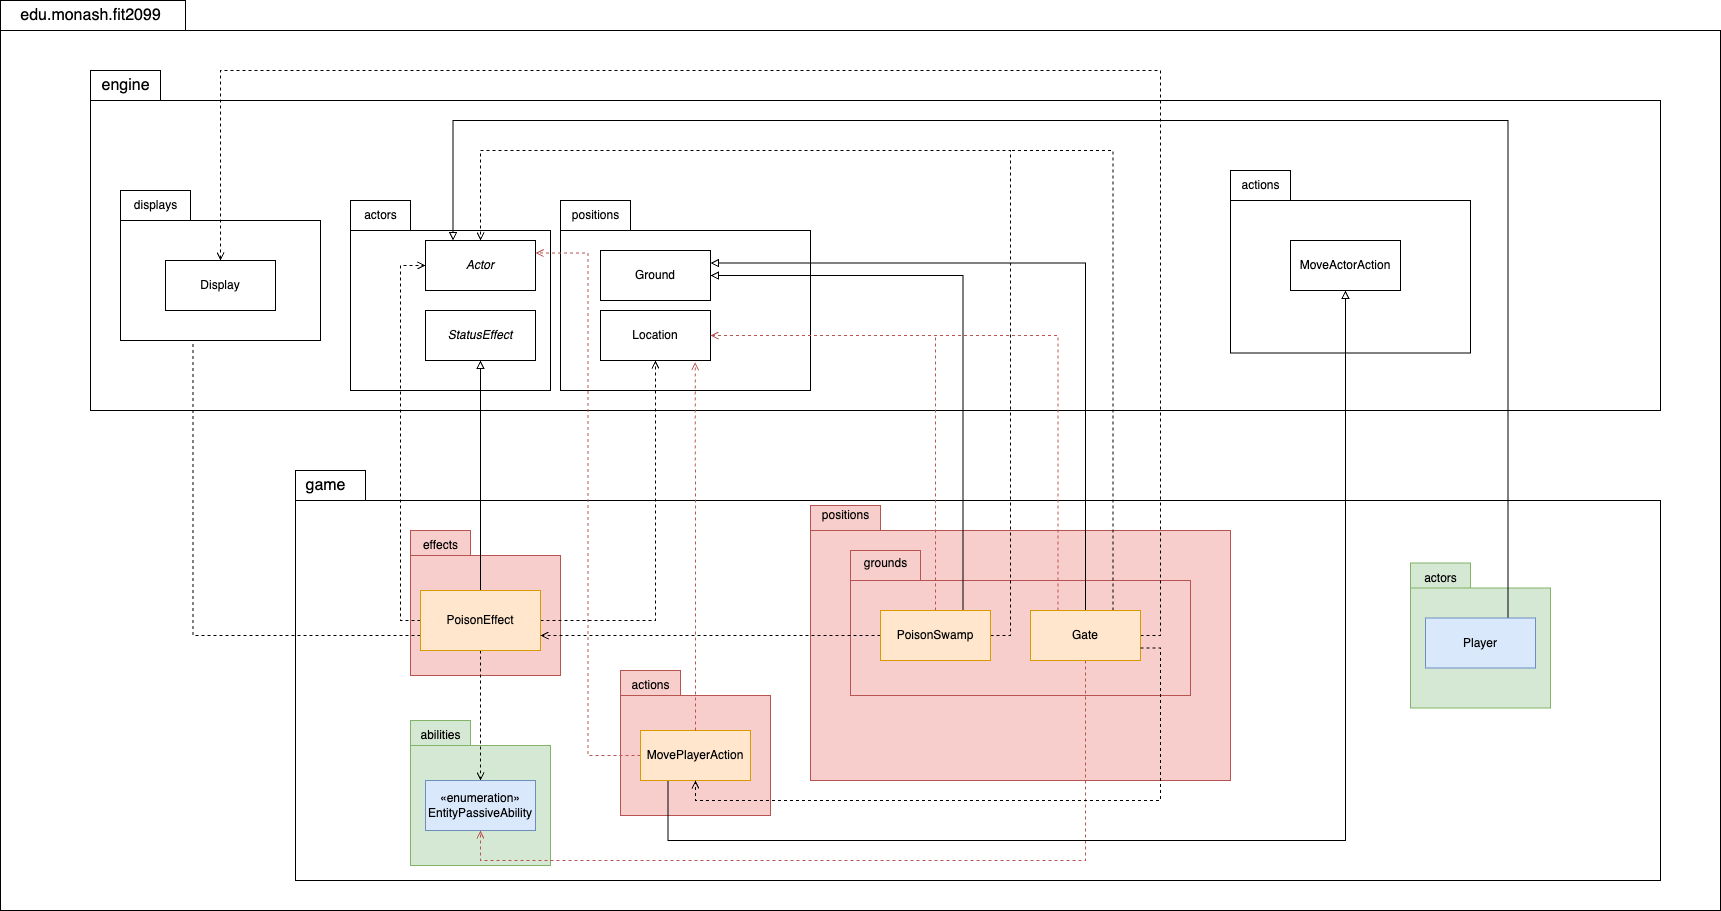

The diagram above was exported from draw.io. Its source (the exported page's mxGraphModel, read from the mxfile embedded in the PNG):
<mxGraphModel dx="1474" dy="887" grid="1" gridSize="10" guides="1" tooltips="1" connect="1" arrows="1" fold="1" page="0" pageScale="1" pageWidth="827" pageHeight="1169" math="0" shadow="0">
  <root>
    <mxCell id="0" />
    <mxCell id="1" parent="0" />
    <mxCell id="u0L1qFR6Ocz8tHO9ou-7-10" value="" style="shape=folder;fontStyle=1;spacingTop=10;tabWidth=185;tabHeight=30;tabPosition=left;html=1;whiteSpace=wrap;" parent="1" vertex="1">
      <mxGeometry x="-710" y="-20" width="1720" height="910" as="geometry" />
    </mxCell>
    <mxCell id="u0L1qFR6Ocz8tHO9ou-7-8" value="" style="shape=folder;fontStyle=1;spacingTop=10;tabWidth=70;tabHeight=30;tabPosition=left;html=1;whiteSpace=wrap;" parent="1" vertex="1">
      <mxGeometry x="-415" y="450" width="1365" height="410" as="geometry" />
    </mxCell>
    <mxCell id="NFQB5ZFE7Tj0PkMjUzIm-13" value="" style="shape=folder;fontStyle=1;spacingTop=10;tabWidth=60;tabHeight=25;tabPosition=left;html=1;whiteSpace=wrap;fillColor=#f8cecc;strokeColor=#b85450;" parent="1" vertex="1">
      <mxGeometry x="-300" y="510" width="150" height="145" as="geometry" />
    </mxCell>
    <mxCell id="u0L1qFR6Ocz8tHO9ou-7-2" value="" style="shape=folder;fontStyle=1;spacingTop=10;tabWidth=70;tabHeight=30;tabPosition=left;html=1;whiteSpace=wrap;" parent="1" vertex="1">
      <mxGeometry x="-620" y="50" width="1570" height="340" as="geometry" />
    </mxCell>
    <mxCell id="NFQB5ZFE7Tj0PkMjUzIm-5" value="" style="shape=folder;fontStyle=1;spacingTop=10;tabWidth=60;tabHeight=30;tabPosition=left;html=1;whiteSpace=wrap;" parent="1" vertex="1">
      <mxGeometry x="-360" y="180" width="200" height="190" as="geometry" />
    </mxCell>
    <mxCell id="u0L1qFR6Ocz8tHO9ou-7-4" value="engine" style="text;html=1;align=center;verticalAlign=middle;resizable=0;points=[];autosize=1;strokeColor=none;fillColor=none;fontSize=16;" parent="1" vertex="1">
      <mxGeometry x="-620" y="50" width="70" height="30" as="geometry" />
    </mxCell>
    <mxCell id="u0L1qFR6Ocz8tHO9ou-7-9" value="game" style="text;html=1;align=center;verticalAlign=middle;resizable=0;points=[];autosize=1;strokeColor=none;fillColor=none;fontSize=16;" parent="1" vertex="1">
      <mxGeometry x="-415" y="450" width="60" height="30" as="geometry" />
    </mxCell>
    <mxCell id="u0L1qFR6Ocz8tHO9ou-7-11" value="edu.monash.fit2099" style="text;html=1;align=center;verticalAlign=middle;resizable=0;points=[];autosize=1;strokeColor=none;fillColor=none;fontSize=16;" parent="1" vertex="1">
      <mxGeometry x="-700" y="-20" width="160" height="30" as="geometry" />
    </mxCell>
    <mxCell id="NFQB5ZFE7Tj0PkMjUzIm-3" style="edgeStyle=orthogonalEdgeStyle;rounded=0;orthogonalLoop=1;jettySize=auto;html=1;exitX=0.5;exitY=0;exitDx=0;exitDy=0;entryX=0.5;entryY=1;entryDx=0;entryDy=0;endArrow=block;endFill=0;" parent="1" source="NFQB5ZFE7Tj0PkMjUzIm-1" target="NFQB5ZFE7Tj0PkMjUzIm-2" edge="1">
      <mxGeometry relative="1" as="geometry" />
    </mxCell>
    <mxCell id="NFQB5ZFE7Tj0PkMjUzIm-8" value="" style="shape=folder;fontStyle=1;spacingTop=10;tabWidth=70;tabHeight=30;tabPosition=left;html=1;whiteSpace=wrap;" parent="1" vertex="1">
      <mxGeometry x="-150" y="180" width="250" height="190" as="geometry" />
    </mxCell>
    <mxCell id="NFQB5ZFE7Tj0PkMjUzIm-10" style="edgeStyle=orthogonalEdgeStyle;rounded=0;orthogonalLoop=1;jettySize=auto;html=1;exitX=1;exitY=0.5;exitDx=0;exitDy=0;entryX=0.5;entryY=1;entryDx=0;entryDy=0;dashed=1;endArrow=open;endFill=0;" parent="1" source="NFQB5ZFE7Tj0PkMjUzIm-1" target="NFQB5ZFE7Tj0PkMjUzIm-4" edge="1">
      <mxGeometry relative="1" as="geometry" />
    </mxCell>
    <mxCell id="NFQB5ZFE7Tj0PkMjUzIm-16" value="" style="shape=folder;fontStyle=1;spacingTop=10;tabWidth=60;tabHeight=25;tabPosition=left;html=1;whiteSpace=wrap;fillColor=#d5e8d4;strokeColor=#82b366;" parent="1" vertex="1">
      <mxGeometry x="-300" y="700" width="140" height="145" as="geometry" />
    </mxCell>
    <mxCell id="NFQB5ZFE7Tj0PkMjUzIm-12" style="edgeStyle=orthogonalEdgeStyle;rounded=0;orthogonalLoop=1;jettySize=auto;html=1;exitX=0;exitY=0.5;exitDx=0;exitDy=0;entryX=0;entryY=0.5;entryDx=0;entryDy=0;dashed=1;endArrow=open;endFill=0;" parent="1" source="NFQB5ZFE7Tj0PkMjUzIm-1" target="NFQB5ZFE7Tj0PkMjUzIm-11" edge="1">
      <mxGeometry relative="1" as="geometry">
        <Array as="points">
          <mxPoint x="-310" y="600" />
          <mxPoint x="-310" y="245" />
        </Array>
      </mxGeometry>
    </mxCell>
    <mxCell id="NFQB5ZFE7Tj0PkMjUzIm-21" style="edgeStyle=orthogonalEdgeStyle;rounded=0;orthogonalLoop=1;jettySize=auto;html=1;exitX=0.5;exitY=1;exitDx=0;exitDy=0;entryX=0.5;entryY=0;entryDx=0;entryDy=0;dashed=1;endArrow=open;endFill=0;" parent="1" source="NFQB5ZFE7Tj0PkMjUzIm-1" target="NFQB5ZFE7Tj0PkMjUzIm-19" edge="1">
      <mxGeometry relative="1" as="geometry" />
    </mxCell>
    <mxCell id="OCoq61v-T0Kutbi7nJkG-4" style="edgeStyle=orthogonalEdgeStyle;rounded=0;orthogonalLoop=1;jettySize=auto;html=1;exitX=0;exitY=0.75;exitDx=0;exitDy=0;entryX=0.25;entryY=1;entryDx=0;entryDy=0;dashed=1;endArrow=open;endFill=0;" parent="1" source="NFQB5ZFE7Tj0PkMjUzIm-1" target="OCoq61v-T0Kutbi7nJkG-3" edge="1">
      <mxGeometry relative="1" as="geometry" />
    </mxCell>
    <mxCell id="NFQB5ZFE7Tj0PkMjUzIm-1" value="PoisonEffect" style="rounded=0;whiteSpace=wrap;html=1;fillColor=#ffe6cc;strokeColor=#d79b00;" parent="1" vertex="1">
      <mxGeometry x="-290" y="570" width="120" height="60" as="geometry" />
    </mxCell>
    <mxCell id="NFQB5ZFE7Tj0PkMjUzIm-2" value="&lt;i&gt;StatusEffect&lt;/i&gt;" style="html=1;whiteSpace=wrap;" parent="1" vertex="1">
      <mxGeometry x="-285" y="290" width="110" height="50" as="geometry" />
    </mxCell>
    <mxCell id="NFQB5ZFE7Tj0PkMjUzIm-4" value="Location" style="html=1;whiteSpace=wrap;" parent="1" vertex="1">
      <mxGeometry x="-110" y="290" width="110" height="50" as="geometry" />
    </mxCell>
    <mxCell id="NFQB5ZFE7Tj0PkMjUzIm-7" value="actors" style="text;html=1;align=center;verticalAlign=middle;resizable=0;points=[];autosize=1;strokeColor=none;fillColor=none;" parent="1" vertex="1">
      <mxGeometry x="-360" y="180" width="60" height="30" as="geometry" />
    </mxCell>
    <mxCell id="NFQB5ZFE7Tj0PkMjUzIm-9" value="positions" style="text;html=1;align=center;verticalAlign=middle;resizable=0;points=[];autosize=1;strokeColor=none;fillColor=none;" parent="1" vertex="1">
      <mxGeometry x="-150" y="180" width="70" height="30" as="geometry" />
    </mxCell>
    <mxCell id="NFQB5ZFE7Tj0PkMjUzIm-11" value="&lt;i&gt;Actor&lt;/i&gt;" style="html=1;whiteSpace=wrap;" parent="1" vertex="1">
      <mxGeometry x="-285" y="220" width="110" height="50" as="geometry" />
    </mxCell>
    <mxCell id="NFQB5ZFE7Tj0PkMjUzIm-14" value="effects" style="text;html=1;align=center;verticalAlign=middle;resizable=0;points=[];autosize=1;strokeColor=none;fillColor=none;" parent="1" vertex="1">
      <mxGeometry x="-300" y="510" width="60" height="30" as="geometry" />
    </mxCell>
    <mxCell id="NFQB5ZFE7Tj0PkMjUzIm-17" value="abilities" style="text;html=1;align=center;verticalAlign=middle;resizable=0;points=[];autosize=1;strokeColor=none;fillColor=none;" parent="1" vertex="1">
      <mxGeometry x="-300" y="700" width="60" height="30" as="geometry" />
    </mxCell>
    <mxCell id="NFQB5ZFE7Tj0PkMjUzIm-19" value="«enumeration»&lt;br&gt;EntityPassiveAbility" style="html=1;whiteSpace=wrap;fillColor=#dae8fc;strokeColor=#6c8ebf;" parent="1" vertex="1">
      <mxGeometry x="-285" y="760" width="110" height="50" as="geometry" />
    </mxCell>
    <mxCell id="NFQB5ZFE7Tj0PkMjUzIm-29" value="Ground" style="html=1;whiteSpace=wrap;" parent="1" vertex="1">
      <mxGeometry x="-110" y="230" width="110" height="50" as="geometry" />
    </mxCell>
    <mxCell id="NFQB5ZFE7Tj0PkMjUzIm-31" value="" style="shape=folder;fontStyle=1;spacingTop=10;tabWidth=70;tabHeight=25;tabPosition=left;html=1;whiteSpace=wrap;fillColor=#f8cecc;strokeColor=#b85450;" parent="1" vertex="1">
      <mxGeometry x="100" y="485" width="420" height="275" as="geometry" />
    </mxCell>
    <mxCell id="NFQB5ZFE7Tj0PkMjUzIm-32" value="positions" style="text;html=1;align=center;verticalAlign=middle;resizable=0;points=[];autosize=1;strokeColor=none;fillColor=none;" parent="1" vertex="1">
      <mxGeometry x="100" y="480" width="70" height="30" as="geometry" />
    </mxCell>
    <mxCell id="NFQB5ZFE7Tj0PkMjUzIm-33" value="" style="shape=folder;fontStyle=1;spacingTop=10;tabWidth=70;tabHeight=30;tabPosition=left;html=1;whiteSpace=wrap;fillColor=#f8cecc;strokeColor=#b85450;" parent="1" vertex="1">
      <mxGeometry x="140" y="530" width="340" height="145" as="geometry" />
    </mxCell>
    <mxCell id="NFQB5ZFE7Tj0PkMjUzIm-34" value="grounds" style="text;html=1;align=center;verticalAlign=middle;resizable=0;points=[];autosize=1;strokeColor=none;fillColor=none;" parent="1" vertex="1">
      <mxGeometry x="140" y="528" width="70" height="30" as="geometry" />
    </mxCell>
    <mxCell id="NFQB5ZFE7Tj0PkMjUzIm-36" style="edgeStyle=orthogonalEdgeStyle;rounded=0;orthogonalLoop=1;jettySize=auto;html=1;exitX=0.75;exitY=0;exitDx=0;exitDy=0;entryX=1;entryY=0.5;entryDx=0;entryDy=0;endArrow=block;endFill=0;" parent="1" source="NFQB5ZFE7Tj0PkMjUzIm-35" target="NFQB5ZFE7Tj0PkMjUzIm-29" edge="1">
      <mxGeometry relative="1" as="geometry" />
    </mxCell>
    <mxCell id="NFQB5ZFE7Tj0PkMjUzIm-37" style="edgeStyle=orthogonalEdgeStyle;rounded=0;orthogonalLoop=1;jettySize=auto;html=1;exitX=0.5;exitY=0;exitDx=0;exitDy=0;dashed=1;endArrow=none;endFill=0;fillColor=#f8cecc;strokeColor=#b85450;" parent="1" source="NFQB5ZFE7Tj0PkMjUzIm-35" edge="1">
      <mxGeometry relative="1" as="geometry">
        <mxPoint x="225" y="315" as="targetPoint" />
      </mxGeometry>
    </mxCell>
    <mxCell id="NFQB5ZFE7Tj0PkMjUzIm-38" style="edgeStyle=orthogonalEdgeStyle;rounded=0;orthogonalLoop=1;jettySize=auto;html=1;exitX=1;exitY=0.5;exitDx=0;exitDy=0;dashed=1;endArrow=open;endFill=0;entryX=0.5;entryY=0;entryDx=0;entryDy=0;" parent="1" source="NFQB5ZFE7Tj0PkMjUzIm-35" target="NFQB5ZFE7Tj0PkMjUzIm-11" edge="1">
      <mxGeometry relative="1" as="geometry">
        <Array as="points">
          <mxPoint x="300" y="615" />
          <mxPoint x="300" y="130" />
          <mxPoint x="-230" y="130" />
        </Array>
        <mxPoint x="300" y="130" as="targetPoint" />
      </mxGeometry>
    </mxCell>
    <mxCell id="NFQB5ZFE7Tj0PkMjUzIm-39" style="edgeStyle=orthogonalEdgeStyle;rounded=0;orthogonalLoop=1;jettySize=auto;html=1;exitX=0;exitY=0.5;exitDx=0;exitDy=0;entryX=1;entryY=0.75;entryDx=0;entryDy=0;endArrow=open;endFill=0;dashed=1;" parent="1" source="NFQB5ZFE7Tj0PkMjUzIm-35" target="NFQB5ZFE7Tj0PkMjUzIm-1" edge="1">
      <mxGeometry relative="1" as="geometry" />
    </mxCell>
    <mxCell id="NFQB5ZFE7Tj0PkMjUzIm-35" value="PoisonSwamp" style="html=1;whiteSpace=wrap;fillColor=#ffe6cc;strokeColor=#d79b00;" parent="1" vertex="1">
      <mxGeometry x="170" y="590" width="110" height="50" as="geometry" />
    </mxCell>
    <mxCell id="OCoq61v-T0Kutbi7nJkG-1" value="" style="shape=folder;fontStyle=1;spacingTop=10;tabWidth=70;tabHeight=30;tabPosition=left;html=1;whiteSpace=wrap;" parent="1" vertex="1">
      <mxGeometry x="-590" y="170" width="200" height="150" as="geometry" />
    </mxCell>
    <mxCell id="OCoq61v-T0Kutbi7nJkG-2" value="displays" style="text;html=1;align=center;verticalAlign=middle;resizable=0;points=[];autosize=1;strokeColor=none;fillColor=none;" parent="1" vertex="1">
      <mxGeometry x="-590" y="170" width="70" height="30" as="geometry" />
    </mxCell>
    <mxCell id="OCoq61v-T0Kutbi7nJkG-3" value="Display" style="html=1;whiteSpace=wrap;" parent="1" vertex="1">
      <mxGeometry x="-545" y="240" width="110" height="50" as="geometry" />
    </mxCell>
    <mxCell id="OCoq61v-T0Kutbi7nJkG-8" style="edgeStyle=orthogonalEdgeStyle;rounded=0;orthogonalLoop=1;jettySize=auto;html=1;exitX=0.5;exitY=0;exitDx=0;exitDy=0;entryX=1;entryY=0.25;entryDx=0;entryDy=0;endArrow=block;endFill=0;" parent="1" source="OCoq61v-T0Kutbi7nJkG-7" target="NFQB5ZFE7Tj0PkMjUzIm-29" edge="1">
      <mxGeometry relative="1" as="geometry" />
    </mxCell>
    <mxCell id="OCoq61v-T0Kutbi7nJkG-11" style="edgeStyle=orthogonalEdgeStyle;rounded=0;orthogonalLoop=1;jettySize=auto;html=1;exitX=1;exitY=0.5;exitDx=0;exitDy=0;entryX=0.5;entryY=0;entryDx=0;entryDy=0;dashed=1;endArrow=open;endFill=0;" parent="1" source="OCoq61v-T0Kutbi7nJkG-7" target="OCoq61v-T0Kutbi7nJkG-3" edge="1">
      <mxGeometry relative="1" as="geometry">
        <Array as="points">
          <mxPoint x="450" y="615" />
          <mxPoint x="450" y="50" />
          <mxPoint x="-490" y="50" />
        </Array>
      </mxGeometry>
    </mxCell>
    <mxCell id="0FiXnN3K62CPuydifd_z-10" style="edgeStyle=orthogonalEdgeStyle;rounded=0;orthogonalLoop=1;jettySize=auto;html=1;exitX=0.25;exitY=0;exitDx=0;exitDy=0;entryX=1;entryY=0.5;entryDx=0;entryDy=0;dashed=1;endArrow=open;endFill=0;fillColor=#f8cecc;strokeColor=#b85450;" parent="1" source="OCoq61v-T0Kutbi7nJkG-7" target="NFQB5ZFE7Tj0PkMjUzIm-4" edge="1">
      <mxGeometry relative="1" as="geometry" />
    </mxCell>
    <mxCell id="0FiXnN3K62CPuydifd_z-11" style="edgeStyle=orthogonalEdgeStyle;rounded=0;orthogonalLoop=1;jettySize=auto;html=1;exitX=0.75;exitY=0;exitDx=0;exitDy=0;dashed=1;endArrow=none;endFill=0;" parent="1" source="OCoq61v-T0Kutbi7nJkG-7" edge="1">
      <mxGeometry relative="1" as="geometry">
        <mxPoint x="300" y="130" as="targetPoint" />
        <Array as="points">
          <mxPoint x="403" y="130" />
        </Array>
      </mxGeometry>
    </mxCell>
    <mxCell id="QWMdUx1cOfa487uMUwZ2-1" style="edgeStyle=orthogonalEdgeStyle;rounded=0;orthogonalLoop=1;jettySize=auto;html=1;exitX=0.5;exitY=1;exitDx=0;exitDy=0;entryX=0.5;entryY=1;entryDx=0;entryDy=0;dashed=1;endArrow=open;endFill=0;fillColor=#f8cecc;strokeColor=#b85450;" edge="1" parent="1" source="OCoq61v-T0Kutbi7nJkG-7" target="NFQB5ZFE7Tj0PkMjUzIm-19">
      <mxGeometry relative="1" as="geometry">
        <Array as="points">
          <mxPoint x="375" y="840" />
          <mxPoint x="-230" y="840" />
        </Array>
      </mxGeometry>
    </mxCell>
    <mxCell id="OCoq61v-T0Kutbi7nJkG-7" value="Gate" style="html=1;whiteSpace=wrap;fillColor=#ffe6cc;strokeColor=#d79b00;" parent="1" vertex="1">
      <mxGeometry x="320" y="590" width="110" height="50" as="geometry" />
    </mxCell>
    <mxCell id="OCoq61v-T0Kutbi7nJkG-13" value="" style="shape=folder;fontStyle=1;spacingTop=10;tabWidth=60;tabHeight=30;tabPosition=left;html=1;whiteSpace=wrap;" parent="1" vertex="1">
      <mxGeometry x="520" y="150" width="240" height="182.5" as="geometry" />
    </mxCell>
    <mxCell id="OCoq61v-T0Kutbi7nJkG-14" value="actions" style="text;html=1;align=center;verticalAlign=middle;resizable=0;points=[];autosize=1;strokeColor=none;fillColor=none;" parent="1" vertex="1">
      <mxGeometry x="520" y="150" width="60" height="30" as="geometry" />
    </mxCell>
    <mxCell id="OCoq61v-T0Kutbi7nJkG-15" value="MoveActorAction" style="html=1;whiteSpace=wrap;" parent="1" vertex="1">
      <mxGeometry x="580" y="220" width="110" height="50" as="geometry" />
    </mxCell>
    <mxCell id="0FiXnN3K62CPuydifd_z-1" value="" style="shape=folder;fontStyle=1;spacingTop=10;tabWidth=60;tabHeight=25;tabPosition=left;html=1;whiteSpace=wrap;fillColor=#f8cecc;strokeColor=#b85450;" parent="1" vertex="1">
      <mxGeometry x="-90" y="650" width="150" height="145" as="geometry" />
    </mxCell>
    <mxCell id="0FiXnN3K62CPuydifd_z-2" value="actions" style="text;html=1;align=center;verticalAlign=middle;resizable=0;points=[];autosize=1;strokeColor=none;fillColor=none;" parent="1" vertex="1">
      <mxGeometry x="-90" y="650" width="60" height="30" as="geometry" />
    </mxCell>
    <mxCell id="0FiXnN3K62CPuydifd_z-7" style="edgeStyle=orthogonalEdgeStyle;rounded=0;orthogonalLoop=1;jettySize=auto;html=1;exitX=0;exitY=0.5;exitDx=0;exitDy=0;entryX=1;entryY=0.25;entryDx=0;entryDy=0;dashed=1;endArrow=open;endFill=0;fillColor=#f8cecc;strokeColor=#b85450;" parent="1" source="0FiXnN3K62CPuydifd_z-3" target="NFQB5ZFE7Tj0PkMjUzIm-11" edge="1">
      <mxGeometry relative="1" as="geometry" />
    </mxCell>
    <mxCell id="0FiXnN3K62CPuydifd_z-9" style="edgeStyle=orthogonalEdgeStyle;rounded=0;orthogonalLoop=1;jettySize=auto;html=1;exitX=0.25;exitY=1;exitDx=0;exitDy=0;entryX=0.5;entryY=1;entryDx=0;entryDy=0;endArrow=block;endFill=0;" parent="1" source="0FiXnN3K62CPuydifd_z-3" target="OCoq61v-T0Kutbi7nJkG-15" edge="1">
      <mxGeometry relative="1" as="geometry">
        <Array as="points">
          <mxPoint x="-43" y="820" />
          <mxPoint x="635" y="820" />
        </Array>
      </mxGeometry>
    </mxCell>
    <mxCell id="0FiXnN3K62CPuydifd_z-3" value="MovePlayerAction" style="html=1;whiteSpace=wrap;fillColor=#ffe6cc;strokeColor=#d79b00;" parent="1" vertex="1">
      <mxGeometry x="-70" y="710" width="110" height="50" as="geometry" />
    </mxCell>
    <mxCell id="0FiXnN3K62CPuydifd_z-4" style="edgeStyle=orthogonalEdgeStyle;rounded=0;orthogonalLoop=1;jettySize=auto;html=1;exitX=1;exitY=0.75;exitDx=0;exitDy=0;entryX=0.5;entryY=1;entryDx=0;entryDy=0;dashed=1;endArrow=open;endFill=0;" parent="1" source="OCoq61v-T0Kutbi7nJkG-7" target="0FiXnN3K62CPuydifd_z-3" edge="1">
      <mxGeometry relative="1" as="geometry" />
    </mxCell>
    <mxCell id="0FiXnN3K62CPuydifd_z-6" style="edgeStyle=orthogonalEdgeStyle;rounded=0;orthogonalLoop=1;jettySize=auto;html=1;exitX=0.5;exitY=0;exitDx=0;exitDy=0;entryX=0.861;entryY=1.033;entryDx=0;entryDy=0;entryPerimeter=0;endArrow=open;endFill=0;fillColor=#f8cecc;strokeColor=#b85450;dashed=1;" parent="1" source="0FiXnN3K62CPuydifd_z-3" target="NFQB5ZFE7Tj0PkMjUzIm-4" edge="1">
      <mxGeometry relative="1" as="geometry" />
    </mxCell>
    <mxCell id="0FiXnN3K62CPuydifd_z-8" style="edgeStyle=orthogonalEdgeStyle;rounded=0;orthogonalLoop=1;jettySize=auto;html=1;exitX=0.5;exitY=1;exitDx=0;exitDy=0;" parent="1" source="OCoq61v-T0Kutbi7nJkG-7" target="OCoq61v-T0Kutbi7nJkG-7" edge="1">
      <mxGeometry relative="1" as="geometry" />
    </mxCell>
    <mxCell id="0FiXnN3K62CPuydifd_z-12" value="" style="shape=folder;fontStyle=1;spacingTop=10;tabWidth=60;tabHeight=25;tabPosition=left;html=1;whiteSpace=wrap;fillColor=#d5e8d4;strokeColor=#82b366;" parent="1" vertex="1">
      <mxGeometry x="700" y="542.5" width="140" height="145" as="geometry" />
    </mxCell>
    <mxCell id="0FiXnN3K62CPuydifd_z-13" value="actors" style="text;html=1;align=center;verticalAlign=middle;resizable=0;points=[];autosize=1;strokeColor=none;fillColor=none;" parent="1" vertex="1">
      <mxGeometry x="700" y="542.5" width="60" height="30" as="geometry" />
    </mxCell>
    <mxCell id="0FiXnN3K62CPuydifd_z-15" style="edgeStyle=orthogonalEdgeStyle;rounded=0;orthogonalLoop=1;jettySize=auto;html=1;exitX=0.75;exitY=0;exitDx=0;exitDy=0;entryX=0.25;entryY=0;entryDx=0;entryDy=0;endArrow=block;endFill=0;" parent="1" source="0FiXnN3K62CPuydifd_z-14" target="NFQB5ZFE7Tj0PkMjUzIm-11" edge="1">
      <mxGeometry relative="1" as="geometry">
        <Array as="points">
          <mxPoint x="798" y="100" />
          <mxPoint x="-258" y="100" />
        </Array>
      </mxGeometry>
    </mxCell>
    <mxCell id="0FiXnN3K62CPuydifd_z-14" value="Player" style="html=1;whiteSpace=wrap;fillColor=#dae8fc;strokeColor=#6c8ebf;" parent="1" vertex="1">
      <mxGeometry x="715" y="597.5" width="110" height="50" as="geometry" />
    </mxCell>
  </root>
</mxGraphModel>